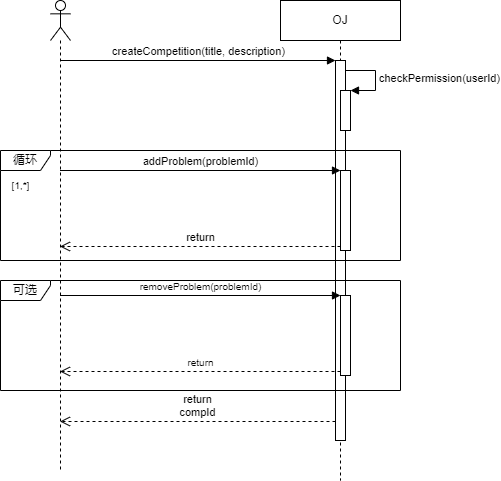

The diagram above was exported from draw.io. Its source (the exported page's mxGraphModel, read from the mxfile embedded in the PNG):
<mxGraphModel dx="1132" dy="773" grid="1" gridSize="10" guides="1" tooltips="1" connect="1" arrows="1" fold="1" page="1" pageScale="1" pageWidth="827" pageHeight="1169" math="0" shadow="0">
  <root>
    <mxCell id="0" />
    <mxCell id="1" parent="0" />
    <mxCell id="18" value="" style="shape=umlLifeline;participant=umlActor;perimeter=lifelinePerimeter;whiteSpace=wrap;html=1;container=1;collapsible=0;recursiveResize=0;verticalAlign=top;spacingTop=36;outlineConnect=0;" parent="1" vertex="1">
      <mxGeometry x="230" y="80" width="20" height="470" as="geometry" />
    </mxCell>
    <mxCell id="19" value="OJ" style="shape=umlLifeline;perimeter=lifelinePerimeter;whiteSpace=wrap;html=1;container=1;collapsible=0;recursiveResize=0;outlineConnect=0;" parent="1" vertex="1">
      <mxGeometry x="460" y="80" width="120" height="480" as="geometry" />
    </mxCell>
    <mxCell id="20" value="" style="html=1;points=[];perimeter=orthogonalPerimeter;" parent="19" vertex="1">
      <mxGeometry x="55" y="60" width="10" height="380" as="geometry" />
    </mxCell>
    <mxCell id="21" value="" style="html=1;points=[];perimeter=orthogonalPerimeter;fontSize=10;" parent="19" vertex="1">
      <mxGeometry x="60" y="295" width="10" height="80" as="geometry" />
    </mxCell>
    <mxCell id="22" value="可选" style="shape=umlFrame;whiteSpace=wrap;html=1;width=50;height=20;" parent="19" vertex="1">
      <mxGeometry x="-280" y="280" width="400" height="110" as="geometry" />
    </mxCell>
    <mxCell id="23" value="" style="html=1;points=[];perimeter=orthogonalPerimeter;" parent="19" vertex="1">
      <mxGeometry x="60" y="90" width="10" height="40" as="geometry" />
    </mxCell>
    <mxCell id="24" value="checkPermission(userId)" style="edgeStyle=orthogonalEdgeStyle;html=1;align=left;spacingLeft=2;endArrow=block;rounded=0;entryX=1;entryY=0;" parent="19" target="23" edge="1">
      <mxGeometry relative="1" as="geometry">
        <mxPoint x="65" y="70" as="sourcePoint" />
        <Array as="points">
          <mxPoint x="95" y="70" />
        </Array>
      </mxGeometry>
    </mxCell>
    <mxCell id="25" value="createCompetition(title, description)" style="html=1;verticalAlign=bottom;endArrow=block;entryX=0;entryY=0;" parent="1" source="18" target="20" edge="1">
      <mxGeometry relative="1" as="geometry">
        <mxPoint x="365" y="220" as="sourcePoint" />
      </mxGeometry>
    </mxCell>
    <mxCell id="26" value="return&lt;br&gt;compId" style="html=1;verticalAlign=bottom;endArrow=open;dashed=1;endSize=8;exitX=0;exitY=0.95;" parent="1" source="20" target="18" edge="1">
      <mxGeometry x="0.0034" relative="1" as="geometry">
        <mxPoint x="365" y="296" as="targetPoint" />
        <mxPoint as="offset" />
      </mxGeometry>
    </mxCell>
    <mxCell id="27" value="循环" style="shape=umlFrame;whiteSpace=wrap;html=1;width=50;height=20;" parent="1" vertex="1">
      <mxGeometry x="180" y="230" width="400" height="110" as="geometry" />
    </mxCell>
    <mxCell id="28" value="" style="html=1;points=[];perimeter=orthogonalPerimeter;" parent="1" vertex="1">
      <mxGeometry x="520" y="250" width="10" height="80" as="geometry" />
    </mxCell>
    <mxCell id="29" value="addProblem(problemId)" style="html=1;verticalAlign=bottom;endArrow=block;entryX=0;entryY=0;" parent="1" source="18" target="28" edge="1">
      <mxGeometry relative="1" as="geometry">
        <mxPoint x="495" y="260" as="sourcePoint" />
      </mxGeometry>
    </mxCell>
    <mxCell id="30" value="return" style="html=1;verticalAlign=bottom;endArrow=open;dashed=1;endSize=8;exitX=0;exitY=0.95;" parent="1" source="28" target="18" edge="1">
      <mxGeometry relative="1" as="geometry">
        <mxPoint x="495" y="336" as="targetPoint" />
      </mxGeometry>
    </mxCell>
    <mxCell id="31" value="[1,*]" style="text;html=1;align=center;verticalAlign=middle;resizable=0;points=[];autosize=1;strokeColor=none;fillColor=none;fontSize=10;" parent="1" vertex="1">
      <mxGeometry x="180" y="250" width="40" height="30" as="geometry" />
    </mxCell>
    <mxCell id="32" value="removeProblem(problemId)" style="html=1;verticalAlign=bottom;endArrow=block;entryX=0;entryY=0;fontSize=10;" parent="1" source="18" target="21" edge="1">
      <mxGeometry relative="1" as="geometry">
        <mxPoint x="240.16666666666663" y="360.0000000000001" as="sourcePoint" />
      </mxGeometry>
    </mxCell>
    <mxCell id="33" value="return" style="html=1;verticalAlign=bottom;endArrow=open;dashed=1;endSize=8;exitX=0;exitY=0.95;fontSize=10;" parent="1" source="21" target="18" edge="1">
      <mxGeometry relative="1" as="geometry">
        <mxPoint x="240.16666666666663" y="436" as="targetPoint" />
      </mxGeometry>
    </mxCell>
  </root>
</mxGraphModel>